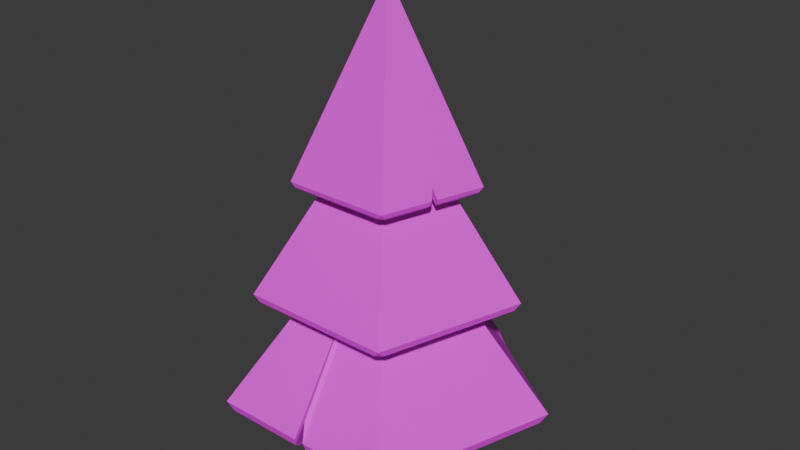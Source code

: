 # Source: tree.blend  (saved by Blender 4.2.66; exported with 4.5.12 LTS)
import bpy
from mathutils import Matrix  # noqa: F401  (used for matrix-valued properties, if any)

bpy.ops.wm.read_factory_settings(use_empty=True)
scene = bpy.context.scene
scene.name = 'Scene'

# ---- collections
col_tree_001 = bpy.data.collections.new('tree.001'); scene.collection.children.link(col_tree_001)

# ---- images (referenced by path relative to the original .blend; pixels are not part of the script)
import os
ASSET_DIR = os.environ.get("B2B_ASSET_DIR", "")  # directory of the original .blend (textures are referenced by path, not embedded)
HERE = os.path.dirname(os.path.abspath(__file__))  # packed textures are extracted next to this script under _unpacked/

def load_image(name, relpath, width, height, colorspace="sRGB"):
    """Load a texture the original file referenced (path relative to the .blend, or extracted next to this script)."""
    p = next((c for c in (os.path.join(HERE, relpath), os.path.join(ASSET_DIR, relpath)) if relpath and os.path.exists(c)), "")
    if p:
        img = bpy.data.images.load(p, check_existing=True)
        img.name = name
    else:  # same state as the original file: an image datablock whose file is absent (Cycles renders it pink)
        img = bpy.data.images.new(name, width, height)
        img.source = "FILE"
        img.filepath = "//" + (relpath or name)
    img.colorspace_settings.name = colorspace
    return img
img_treesnstuff_png = load_image('treesnstuff.png', 'treesnstuff.png', 1024, 1024, 'sRGB')

# ---- materials (node trees are filled in below, after node groups)
mat_material_001 = bpy.data.materials.new('Material.001')

# ---- material node trees
mat_material_001.use_nodes = True; mat_material_001.node_tree.nodes.clear()
_N = mat_material_001.node_tree.nodes; _L = mat_material_001.node_tree.links
n0 = _N.new('ShaderNodeBsdfPrincipled'); n0.name = 'Principled BSDF'; n0.location = (10, 300)
n1 = _N.new('ShaderNodeOutputMaterial'); n1.name = 'Material Output'; n1.location = (300, 300)
n2 = _N.new('ShaderNodeTexImage'); n2.name = 'Image Texture'; n2.location = (-402, 227)
n2.image = img_treesnstuff_png
_L.new(n0.outputs[0], n1.inputs[0])
_L.new(n2.outputs[0], n0.inputs[0])
n1.is_active_output = True

# ---- world
world_world = bpy.data.worlds.new('World'); scene.world = world_world
world_world.use_nodes = True; world_world.node_tree.nodes.clear()
_N = world_world.node_tree.nodes; _L = world_world.node_tree.links
n0 = _N.new('ShaderNodeOutputWorld'); n0.name = 'World Output'; n0.location = (300, 300)
n1 = _N.new('ShaderNodeBackground'); n1.name = 'Background'; n1.location = (10, 300)
n1.inputs[0].default_value = (0.05088, 0.05088, 0.05088, 1.0)
_L.new(n1.outputs[0], n0.inputs[0])
n0.is_active_output = True
world_world.color = (0.05088, 0.05088, 0.05088)
world_world.sun_shadow_jitter_overblur = 0.0

# ---- meshes
me_cone_005 = bpy.data.meshes.new('Cone.005')
me_cone_005.from_pydata([(-5.818e-09, 0.0, 0.4577), (-4.172e-09, 0.8576, -0.8705), (-0.0308, 0.8801, -0.881), (0.0308, 0.8801, -0.881), (-0.0308, 0.9458, -0.8379), (-5.818e-09, 0.9846, -0.7862), (0.0308, 0.9458, -0.8379), (0.8275, 0.3013, -0.881), (0.8466, 0.2427, -0.881), (0.8156, 0.265, -0.8705), (0.4924, -0.7301, -0.881), (0.5041, -0.6938, -0.8705), (0.5422, -0.6939, -0.881), (-0.5422, -0.6939, -0.881), (-0.5041, -0.6938, -0.8705), (-0.4924, -0.7301, -0.881), (-0.8275, 0.3013, -0.881), (-0.8156, 0.265, -0.8705), (-0.8466, 0.2427, -0.881), (0.909, 0.263, -0.8379), (0.89, 0.3216, -0.8379), (0.9364, 0.3043, -0.7862), (0.531, -0.7833, -0.8379), (0.5808, -0.7471, -0.8379), (0.5788, -0.7966, -0.7862), (-0.5808, -0.7471, -0.8379), (-0.531, -0.7833, -0.8379), (-0.5788, -0.7966, -0.7862), (-0.89, 0.3216, -0.8379), (-0.909, 0.263, -0.8379), (-0.9364, 0.3043, -0.7862), (-5.818e-09, 0.9846, -0.7862), (0.9364, 0.3043, -0.7862), (0.5788, -0.7966, -0.7862), (-0.5788, -0.7966, -0.7862), (-0.9364, 0.3043, -0.7862), (-0.02039, -0.7966, -0.7862), (-0.04888, -0.7301, -0.881), (-0.03073, -0.7833, -0.8379), (-0.05563, -0.6938, -0.8705), (0.04008, -0.7966, -0.7862), (0.07779, -0.6938, -0.8705), (0.05015, -0.7833, -0.8379), (0.06959, -0.7301, -0.881), (0.2242, 0.7396, -0.881), (0.3196, 0.6703, -0.881), (0.3318, 0.7271, -0.8379), (0.2698, 0.7721, -0.8379), (0.2844, 0.778, -0.7862), (0.3283, 0.7461, -0.7862), (0.3048, 0.6361, -0.8705), (0.196, 0.7151, -0.8705), (0.03837, -0.7966, -0.7862), (-0.0207, -0.7966, -0.7862), (0.01613, -0.749, -0.6686), (0.2845, 0.778, -0.7862), (0.3283, 0.7461, -0.7862), (0.2682, 0.7379, -0.6825), (0.00902, -0.622, -0.658), (0.1989, 0.6377, -0.6901), (3.757e-09, -2.73e-09, 1.068), (-0.4024, -0.5538, -0.1548), (-0.3931, -0.5828, -0.1632), (-0.4328, -0.5539, -0.1632), (-0.4239, -0.6252, -0.1287), (-0.462, -0.6359, -0.08749), (-0.4637, -0.5963, -0.1287), (-0.6758, 0.1937, -0.1632), (-0.6606, 0.2405, -0.1632), (-0.651, 0.2115, -0.1548), (0.02459, 0.7026, -0.1632), (-5.96e-08, 0.6845, -0.1548), (-0.02459, 0.7026, -0.1632), (0.6758, 0.1937, -0.1632), (0.651, 0.2115, -0.1548), (0.6606, 0.2405, -0.1632), (0.3931, -0.5828, -0.1632), (0.4024, -0.5538, -0.1548), (0.4328, -0.5539, -0.1632), (-0.7104, 0.2567, -0.1287), (-0.7256, 0.2099, -0.1287), (-0.7475, 0.2429, -0.08749), (0.02459, 0.755, -0.1287), (-0.02459, 0.755, -0.1287), (-8.941e-08, 0.786, -0.08749), (0.7256, 0.2099, -0.1287), (0.7104, 0.2567, -0.1287), (0.7475, 0.2429, -0.08749), (0.4239, -0.6252, -0.1287), (0.4637, -0.5963, -0.1287), (0.462, -0.6359, -0.08749), (-0.462, -0.6359, -0.08749), (-0.7475, 0.2429, -0.08749), (-8.941e-08, 0.786, -0.08749), (0.7475, 0.2429, -0.08749), (0.462, -0.6359, -0.08749), (0.3869, 0.5049, -0.08749), (0.3741, 0.4486, -0.1632), (0.3874, 0.4914, -0.1287), (0.3614, 0.4219, -0.1548), (0.3479, 0.5332, -0.08749), (0.2753, 0.4845, -0.1548), (0.3351, 0.5294, -0.1287), (0.2976, 0.5042, -0.1632), (-0.4918, -0.3725, -0.1632), (-0.5209, -0.2829, -0.1632), (-0.5554, -0.3139, -0.1287), (-0.5365, -0.3721, -0.1287), (-0.5487, -0.369, -0.08749), (-0.5621, -0.3278, -0.08749), (-0.4953, -0.2678, -0.1548), (-0.4621, -0.3698, -0.1548), (0.349, 0.5324, -0.08749), (0.3871, 0.5047, -0.08749), (0.341, 0.4913, 0.006429), (-0.5487, -0.3689, -0.08749), (-0.5621, -0.3278, -0.08749), (-0.5194, -0.3507, -0.004691), (0.286, 0.4059, 0.01491), (-0.4276, -0.3185, -0.01072), (-9.969e-10, -3.068e-09, 1.673), (-0.4522, 0.1469, 0.5347), (-0.4694, 0.1346, 0.5288), (-0.4588, 0.167, 0.5288), (-0.504, 0.1458, 0.5528), (-0.5192, 0.1687, 0.5814), (-0.4935, 0.1783, 0.5528), (-0.01708, 0.488, 0.5288), (0.01708, 0.488, 0.5288), (-1.49e-08, 0.4755, 0.5347), (0.4694, 0.1346, 0.5288), (0.4522, 0.1469, 0.5347), (0.4588, 0.167, 0.5288), (0.273, -0.4048, 0.5288), (0.2795, -0.3847, 0.5347), (0.3007, -0.3848, 0.5288), (-0.3007, -0.3848, 0.5288), (-0.2795, -0.3847, 0.5347), (-0.273, -0.4048, 0.5288), (0.01708, 0.5244, 0.5528), (-0.01708, 0.5244, 0.5528), (-2.98e-08, 0.546, 0.5814), (0.504, 0.1458, 0.5528), (0.4935, 0.1783, 0.5528), (0.5192, 0.1687, 0.5814), (0.2944, -0.4343, 0.5528), (0.3221, -0.4142, 0.5528), (0.3209, -0.4417, 0.5814), (-0.3221, -0.4142, 0.5528), (-0.2944, -0.4343, 0.5528), (-0.3209, -0.4417, 0.5814), (-0.5192, 0.1687, 0.5814), (-2.98e-08, 0.546, 0.5814), (0.5192, 0.1687, 0.5814), (0.3209, -0.4417, 0.5814), (-0.3209, -0.4417, 0.5814), (0.4166, -0.1472, 0.5814), (0.3766, -0.1509, 0.5288), (0.4078, -0.1504, 0.5528), (0.3563, -0.1482, 0.5347), (0.4269, -0.1154, 0.5814), (0.3792, -0.07785, 0.5347), (0.4216, -0.1078, 0.5528), (0.3969, -0.08841, 0.5288), (-0.3516, 0.2449, 0.5288), (-0.2987, 0.2834, 0.5288), (-0.3266, 0.2995, 0.5528), (-0.3609, 0.2746, 0.5528), (-0.3615, 0.2833, 0.5814), (-0.3372, 0.301, 0.5814), (-0.2832, 0.2697, 0.5347), (-0.3435, 0.2259, 0.5347), (0.4266, -0.1163, 0.5814), (0.4165, -0.1474, 0.5814), (0.3977, -0.1198, 0.6466), (-0.3615, 0.2833, 0.5814), (-0.3372, 0.301, 0.5814), (-0.3431, 0.2679, 0.6389), (0.3295, -0.1018, 0.6525), (-0.3022, 0.2141, 0.6347)], [], [(15, 37, 38, 26), (14, 0, 11, 41, 58, 39), (17, 0, 14), (1, 0, 17), (2, 16, 28, 4), (30, 0, 5), (24, 0, 27, 53, 54, 52), (27, 0, 30), (11, 0, 9), (5, 0, 21, 56, 57, 55), (7, 45, 46, 20), (12, 8, 19, 23), (18, 13, 25, 29), (21, 0, 24), (1, 2, 3), (4, 31, 6), (7, 8, 9), (10, 11, 12), (13, 14, 15), (16, 17, 18), (19, 20, 32), (22, 23, 33), (25, 26, 34), (28, 29, 35), (3, 44, 51, 1), (12, 23, 22, 10), (15, 26, 25, 13), (8, 12, 11, 9), (18, 29, 28, 16), (10, 43, 41, 11), (19, 8, 7, 20), (13, 18, 17, 14), (2, 4, 6, 3), (16, 2, 1, 17), (31, 48, 47, 6), (32, 33, 23, 19), (33, 40, 42, 22), (34, 35, 29, 25), (35, 31, 4, 28), (9, 0, 1, 51, 59, 50), (5, 55, 48, 31), (21, 24, 33, 32), (27, 30, 35, 34), (30, 5, 31, 35), (39, 37, 15, 14), (38, 36, 34, 26), (42, 43, 10, 22), (46, 49, 32, 20), (47, 44, 3, 6), (50, 45, 7, 9), (46, 45, 50, 59, 57, 56), (41, 43, 42, 40, 52, 54, 58), (49, 56, 21, 32), (59, 51, 44, 47, 55, 57), (37, 39, 58, 54, 53, 38), (75, 97, 98, 86), (74, 60, 71, 101, 118, 99), (77, 60, 74), (61, 60, 77), (62, 76, 88, 64), (90, 60, 65), (84, 60, 87, 113, 114, 112), (87, 60, 90), (71, 60, 69), (65, 60, 81, 116, 117, 115), (67, 105, 106, 80), (72, 68, 79, 83), (78, 73, 85, 89), (81, 60, 84), (61, 62, 63), (64, 91, 66), (67, 68, 69), (70, 71, 72), (73, 74, 75), (76, 77, 78), (79, 80, 92), (82, 83, 93), (85, 86, 94), (88, 89, 95), (63, 104, 111, 61), (72, 83, 82, 70), (75, 86, 85, 73), (68, 72, 71, 69), (78, 89, 88, 76), (70, 103, 101, 71), (79, 68, 67, 80), (73, 78, 77, 74), (62, 64, 66, 63), (76, 62, 61, 77), (91, 108, 107, 66), (92, 93, 83, 79), (93, 100, 102, 82), (94, 95, 89, 85), (95, 91, 64, 88), (69, 60, 61, 111, 119, 110), (65, 115, 108, 91), (81, 84, 93, 92), (87, 90, 95, 94), (90, 65, 91, 95), (99, 97, 75, 74), (98, 96, 94, 86), (102, 103, 70, 82), (106, 109, 92, 80), (107, 104, 63, 66), (110, 105, 67, 69), (106, 105, 110, 119, 117, 116), (101, 103, 102, 100, 112, 114, 118), (109, 116, 81, 92), (119, 111, 104, 107, 115, 117), (97, 99, 118, 114, 113, 98), (135, 157, 158, 146), (134, 120, 131, 161, 178, 159), (137, 120, 134), (121, 120, 137), (122, 136, 148, 124), (150, 120, 125), (144, 120, 147, 173, 174, 172), (147, 120, 150), (131, 120, 129), (125, 120, 141, 176, 177, 175), (127, 165, 166, 140), (132, 128, 139, 143), (138, 133, 145, 149), (141, 120, 144), (121, 122, 123), (124, 151, 126), (127, 128, 129), (130, 131, 132), (133, 134, 135), (136, 137, 138), (139, 140, 152), (142, 143, 153), (145, 146, 154), (148, 149, 155), (123, 164, 171, 121), (132, 143, 142, 130), (135, 146, 145, 133), (128, 132, 131, 129), (138, 149, 148, 136), (130, 163, 161, 131), (139, 128, 127, 140), (133, 138, 137, 134), (122, 124, 126, 123), (136, 122, 121, 137), (151, 168, 167, 126), (152, 153, 143, 139), (153, 160, 162, 142), (154, 155, 149, 145), (155, 151, 124, 148), (129, 120, 121, 171, 179, 170), (125, 175, 168, 151), (141, 144, 153, 152), (147, 150, 155, 154), (150, 125, 151, 155), (159, 157, 135, 134), (158, 156, 154, 146), (162, 163, 130, 142), (166, 169, 152, 140), (167, 164, 123, 126), (170, 165, 127, 129), (166, 165, 170, 179, 177, 176), (161, 163, 162, 160, 172, 174, 178), (169, 176, 141, 152), (179, 171, 164, 167, 175, 177), (157, 159, 178, 174, 173, 158)])
_uv = me_cone_005.uv_layers.new(name='UVMap')
_uv.uv.foreach_set('vector', [0.06917, 0.02953, 0.1193, 0.02953, 0.1214, 0.05945, 0.0648, 0.05945, 0.06785, 0.03682, 0.1249, 0.9574, 0.1819, 0.03682, 0.1336, 0.03682, 0.1259, 0.1842, 0.1186, 0.03682, 0.03262, 0.03682, 0.1249, 0.9574, 0.06785, 0.03682, 0.1249, 0.03682, 0.1249, 0.9574, 0.03262, 0.03682, 0.1214, 0.02953, 0.03127, 0.02953, 0.02421, 0.05945, 0.1214, 0.05945, 0.01896, 0.09525, 0.1249, 0.9574, 0.1249, 0.09525, 0.1903, 0.09525, 0.1249, 0.9574, 0.05941, 0.09525, 0.1225, 0.09525, 0.1267, 0.1768, 0.1292, 0.09525, 0.05941, 0.09525, 0.1249, 0.9574, 0.01896, 0.09525, 0.1819, 0.03682, 0.1249, 0.9574, 0.2171, 0.03682, 0.1249, 0.09525, 0.1249, 0.9574, 0.2307, 0.09525, 0.162, 0.09525, 0.1552, 0.1671, 0.157, 0.09525, 0.2184, 0.02953, 0.161, 0.02953, 0.1624, 0.05945, 0.2255, 0.05945, 0.1862, 0.02953, 0.2206, 0.02953, 0.2276, 0.05945, 0.1905, 0.05945, 0.02912, 0.02953, 0.06353, 0.02953, 0.05917, 0.05945, 0.02206, 0.05945, 0.2307, 0.09525, 0.1249, 0.9574, 0.1903, 0.09525, 0.1249, 0.03682, 0.1214, 0.02953, 0.1283, 0.02953, 0.1214, 0.05945, 0.1249, 0.09525, 0.1283, 0.05945, 0.2184, 0.02953, 0.2206, 0.02953, 0.2171, 0.03682, 0.1805, 0.02953, 0.1819, 0.03682, 0.1862, 0.02953, 0.06353, 0.02953, 0.06785, 0.03682, 0.06917, 0.02953, 0.03127, 0.02953, 0.03262, 0.03682, 0.02912, 0.02953, 0.2276, 0.05945, 0.2255, 0.05945, 0.2307, 0.09525, 0.1849, 0.05945, 0.1905, 0.05945, 0.1903, 0.09525, 0.05917, 0.05945, 0.0648, 0.05945, 0.05941, 0.09525, 0.02421, 0.05945, 0.02206, 0.05945, 0.01896, 0.09525, 0.1283, 0.02953, 0.1502, 0.02953, 0.147, 0.03682, 0.1249, 0.03682, 0.1862, 0.02953, 0.1905, 0.05945, 0.1849, 0.05945, 0.1805, 0.02953, 0.06917, 0.02953, 0.0648, 0.05945, 0.05917, 0.05945, 0.06353, 0.02953, 0.2206, 0.02953, 0.1862, 0.02953, 0.1819, 0.03682, 0.2171, 0.03682, 0.02912, 0.02953, 0.02206, 0.05945, 0.02421, 0.05945, 0.03127, 0.02953, 0.1805, 0.02953, 0.1327, 0.02953, 0.1336, 0.03682, 0.1819, 0.03682, 0.2276, 0.05945, 0.2206, 0.02953, 0.2184, 0.02953, 0.2255, 0.05945, 0.06353, 0.02953, 0.02912, 0.02953, 0.03262, 0.03682, 0.06785, 0.03682, 0.1214, 0.02953, 0.1214, 0.05945, 0.1283, 0.05945, 0.1283, 0.02953, 0.03127, 0.02953, 0.1214, 0.02953, 0.1249, 0.03682, 0.03262, 0.03682, 0.1249, 0.09525, 0.157, 0.09525, 0.1554, 0.05945, 0.1283, 0.05945, 0.2307, 0.09525, 0.1903, 0.09525, 0.1905, 0.05945, 0.2276, 0.05945, 0.1903, 0.09525, 0.1294, 0.09525, 0.1305, 0.05945, 0.1849, 0.05945, 0.05941, 0.09525, 0.01896, 0.09525, 0.02206, 0.05945, 0.05917, 0.05945, 0.01896, 0.09525, 0.1249, 0.09525, 0.1214, 0.05945, 0.02421, 0.05945, 0.2171, 0.03682, 0.1249, 0.9574, 0.1249, 0.03682, 0.147, 0.03682, 0.1473, 0.1619, 0.1593, 0.03682, 0.1249, 0.09525, 0.157, 0.09525, 0.157, 0.09525, 0.1249, 0.09525, 0.2307, 0.09525, 0.1903, 0.09525, 0.1903, 0.09525, 0.2307, 0.09525, 0.05941, 0.09525, 0.01896, 0.09525, 0.01896, 0.09525, 0.05941, 0.09525, 0.01896, 0.09525, 0.1249, 0.09525, 0.1249, 0.09525, 0.01896, 0.09525, 0.1186, 0.03682, 0.1193, 0.02953, 0.06917, 0.02953, 0.06785, 0.03682, 0.1214, 0.05945, 0.1225, 0.09525, 0.05941, 0.09525, 0.0648, 0.05945, 0.1305, 0.05945, 0.1327, 0.02953, 0.1805, 0.02953, 0.1849, 0.05945, 0.1624, 0.05945, 0.162, 0.09525, 0.2307, 0.09525, 0.2255, 0.05945, 0.1554, 0.05945, 0.1502, 0.02953, 0.1283, 0.02953, 0.1283, 0.05945, 0.1593, 0.03682, 0.161, 0.02953, 0.2184, 0.02953, 0.2171, 0.03682, 0.1624, 0.05945, 0.161, 0.02953, 0.1593, 0.03682, 0.1473, 0.1619, 0.1552, 0.1671, 0.162, 0.09525, 0.1336, 0.03682, 0.1327, 0.02953, 0.1305, 0.05945, 0.1294, 0.09525, 0.1292, 0.09525, 0.1267, 0.1768, 0.1259, 0.1842, 0.162, 0.09525, 0.162, 0.09525, 0.2307, 0.09525, 0.2307, 0.09525, 0.1473, 0.1619, 0.147, 0.03682, 0.1502, 0.02953, 0.1554, 0.05945, 0.157, 0.09525, 0.1552, 0.1671, 0.1193, 0.02953, 0.1186, 0.03682, 0.1259, 0.1842, 0.1267, 0.1768, 0.1225, 0.09525, 0.1214, 0.05945, 0.2255, 0.0216, 0.1825, 0.0216, 0.1845, 0.0482, 0.233, 0.0482, 0.2241, 0.02808, 0.1264, 0.9727, 0.1264, 0.02808, 0.1677, 0.02808, 0.1693, 0.1591, 0.1806, 0.02808, 0.1868, 0.02808, 0.1264, 0.9727, 0.2241, 0.02808, 0.06604, 0.02808, 0.1264, 0.9727, 0.1868, 0.02808, 0.06744, 0.0216, 0.1854, 0.0216, 0.19, 0.0482, 0.06282, 0.0482, 0.1957, 0.08004, 0.1264, 0.9727, 0.0571, 0.08004, 0.1264, 0.08004, 0.1264, 0.9727, 0.2385, 0.08004, 0.1845, 0.08004, 0.1776, 0.1526, 0.1788, 0.08004, 0.2385, 0.08004, 0.1264, 0.9727, 0.1957, 0.08004, 0.1264, 0.02808, 0.1264, 0.9727, 0.02874, 0.02808, 0.0571, 0.08004, 0.1264, 0.9727, 0.01427, 0.08004, 0.04208, 0.08004, 0.04848, 0.144, 0.04409, 0.08004, 0.02503, 0.0216, 0.04826, 0.0216, 0.04308, 0.0482, 0.01755, 0.0482, 0.1227, 0.0216, 0.02731, 0.0216, 0.01983, 0.0482, 0.1227, 0.0482, 0.1913, 0.0216, 0.2278, 0.0216, 0.2353, 0.0482, 0.196, 0.0482, 0.01427, 0.08004, 0.1264, 0.9727, 0.1264, 0.08004, 0.06604, 0.02808, 0.06744, 0.0216, 0.06147, 0.0216, 0.06282, 0.0482, 0.0571, 0.08004, 0.05685, 0.0482, 0.02503, 0.0216, 0.02731, 0.0216, 0.02874, 0.02808, 0.1301, 0.0216, 0.1264, 0.02808, 0.1227, 0.0216, 0.2278, 0.0216, 0.2241, 0.02808, 0.2255, 0.0216, 0.1854, 0.0216, 0.1868, 0.02808, 0.1913, 0.0216, 0.01983, 0.0482, 0.01755, 0.0482, 0.01427, 0.08004, 0.1301, 0.0482, 0.1227, 0.0482, 0.1264, 0.08004, 0.2353, 0.0482, 0.233, 0.0482, 0.2385, 0.08004, 0.19, 0.0482, 0.196, 0.0482, 0.1957, 0.08004, 0.06147, 0.0216, 0.05263, 0.0216, 0.05708, 0.02808, 0.06604, 0.02808, 0.1227, 0.0216, 0.1227, 0.0482, 0.1301, 0.0482, 0.1301, 0.0216, 0.2255, 0.0216, 0.233, 0.0482, 0.2353, 0.0482, 0.2278, 0.0216, 0.02731, 0.0216, 0.1227, 0.0216, 0.1264, 0.02808, 0.02874, 0.02808, 0.1913, 0.0216, 0.196, 0.0482, 0.19, 0.0482, 0.1854, 0.0216, 0.1301, 0.0216, 0.1711, 0.0216, 0.1677, 0.02808, 0.1264, 0.02808, 0.01983, 0.0482, 0.02731, 0.0216, 0.02503, 0.0216, 0.01755, 0.0482, 0.2278, 0.0216, 0.1913, 0.0216, 0.1868, 0.02808, 0.2241, 0.02808, 0.06744, 0.0216, 0.06282, 0.0482, 0.05685, 0.0482, 0.06147, 0.0216, 0.1854, 0.0216, 0.06744, 0.0216, 0.06604, 0.02808, 0.1868, 0.02808, 0.0571, 0.08004, 0.04409, 0.08004, 0.04592, 0.0482, 0.05685, 0.0482, 0.01427, 0.08004, 0.1264, 0.08004, 0.1227, 0.0482, 0.01983, 0.0482, 0.1264, 0.08004, 0.1786, 0.08004, 0.1767, 0.0482, 0.1301, 0.0482, 0.2385, 0.08004, 0.1957, 0.08004, 0.196, 0.0482, 0.2353, 0.0482, 0.1957, 0.08004, 0.0571, 0.08004, 0.06282, 0.0482, 0.19, 0.0482, 0.02874, 0.02808, 0.1264, 0.9727, 0.06604, 0.02808, 0.05708, 0.02808, 0.06225, 0.1393, 0.0521, 0.02808, 0.0571, 0.08004, 0.04409, 0.08004, 0.04409, 0.08004, 0.0571, 0.08004, 0.01427, 0.08004, 0.1264, 0.08004, 0.1264, 0.08004, 0.01427, 0.08004, 0.2385, 0.08004, 0.1957, 0.08004, 0.1957, 0.08004, 0.2385, 0.08004, 0.1957, 0.08004, 0.0571, 0.08004, 0.0571, 0.08004, 0.1957, 0.08004, 0.1806, 0.02808, 0.1825, 0.0216, 0.2255, 0.0216, 0.2241, 0.02808, 0.1845, 0.0482, 0.1844, 0.08004, 0.2385, 0.08004, 0.233, 0.0482, 0.1767, 0.0482, 0.1711, 0.0216, 0.1301, 0.0216, 0.1301, 0.0482, 0.04308, 0.0482, 0.04208, 0.08004, 0.01427, 0.08004, 0.01755, 0.0482, 0.04592, 0.0482, 0.05263, 0.0216, 0.06147, 0.0216, 0.05685, 0.0482, 0.0521, 0.02808, 0.04826, 0.0216, 0.02503, 0.0216, 0.02874, 0.02808, 0.04308, 0.0482, 0.04826, 0.0216, 0.0521, 0.02808, 0.06225, 0.1393, 0.04848, 0.144, 0.04208, 0.08004, 0.1677, 0.02808, 0.1711, 0.0216, 0.1767, 0.0482, 0.1786, 0.08004, 0.1788, 0.08004, 0.1776, 0.1526, 0.1693, 0.1591, 0.04208, 0.08004, 0.04208, 0.08004, 0.01427, 0.08004, 0.01427, 0.08004, 0.06225, 0.1393, 0.05708, 0.02808, 0.05263, 0.0216, 0.04592, 0.0482, 0.04409, 0.08004, 0.04848, 0.144, 0.1825, 0.0216, 0.1806, 0.02808, 0.1693, 0.1591, 0.1776, 0.1526, 0.1845, 0.08004, 0.1845, 0.0482, 0.1748, 0.03276, 0.1874, 0.03276, 0.1925, 0.05203, 0.1783, 0.05203, 0.1713, 0.03745, 0.1249, 0.9546, 0.1999, 0.03745, 0.1878, 0.03745, 0.1796, 0.1324, 0.184, 0.03745, 0.07845, 0.03745, 0.1249, 0.9546, 0.1713, 0.03745, 0.04978, 0.03745, 0.1249, 0.9546, 0.07845, 0.03745, 0.04693, 0.03276, 0.07494, 0.03276, 0.07139, 0.05203, 0.04118, 0.05203, 0.07158, 0.0751, 0.1249, 0.9546, 0.03865, 0.0751, 0.2111, 0.0751, 0.1249, 0.9546, 0.1781, 0.0751, 0.194, 0.0751, 0.1909, 0.1276, 0.1957, 0.0751, 0.1781, 0.0751, 0.1249, 0.9546, 0.07158, 0.0751, 0.1999, 0.03745, 0.1249, 0.9546, 0.1249, 0.03745, 0.03865, 0.0751, 0.1249, 0.9546, 0.1249, 0.0751, 0.06887, 0.0751, 0.06789, 0.1214, 0.06484, 0.0751, 0.122, 0.03276, 0.07526, 0.03276, 0.07063, 0.05203, 0.122, 0.05203, 0.201, 0.03276, 0.1277, 0.03276, 0.1277, 0.05203, 0.2068, 0.05203, 0.07953, 0.03276, 0.1702, 0.03276, 0.1737, 0.05203, 0.07597, 0.05203, 0.1249, 0.0751, 0.1249, 0.9546, 0.2111, 0.0751, 0.04978, 0.03745, 0.04693, 0.03276, 0.04868, 0.03276, 0.04118, 0.05203, 0.03865, 0.0751, 0.04293, 0.05203, 0.122, 0.03276, 0.1277, 0.03276, 0.1249, 0.03745, 0.2028, 0.03276, 0.1999, 0.03745, 0.201, 0.03276, 0.1702, 0.03276, 0.1713, 0.03745, 0.1748, 0.03276, 0.07494, 0.03276, 0.07845, 0.03745, 0.07953, 0.03276, 0.1277, 0.05203, 0.122, 0.05203, 0.1249, 0.0751, 0.2085, 0.05203, 0.2068, 0.05203, 0.2111, 0.0751, 0.1737, 0.05203, 0.1783, 0.05203, 0.1781, 0.0751, 0.07139, 0.05203, 0.07597, 0.05203, 0.07158, 0.0751, 0.04868, 0.03276, 0.06648, 0.03276, 0.06782, 0.03745, 0.04978, 0.03745, 0.201, 0.03276, 0.2068, 0.05203, 0.2085, 0.05203, 0.2028, 0.03276, 0.1748, 0.03276, 0.1783, 0.05203, 0.1737, 0.05203, 0.1702, 0.03276, 0.1277, 0.03276, 0.201, 0.03276, 0.1999, 0.03745, 0.1249, 0.03745, 0.07953, 0.03276, 0.07597, 0.05203, 0.07139, 0.05203, 0.07494, 0.03276, 0.2028, 0.03276, 0.1908, 0.03276, 0.1878, 0.03745, 0.1999, 0.03745, 0.1277, 0.05203, 0.1277, 0.03276, 0.122, 0.03276, 0.122, 0.05203, 0.1702, 0.03276, 0.07953, 0.03276, 0.07845, 0.03745, 0.1713, 0.03745, 0.04693, 0.03276, 0.04118, 0.05203, 0.04293, 0.05203, 0.04868, 0.03276, 0.07494, 0.03276, 0.04693, 0.03276, 0.04978, 0.03745, 0.07845, 0.03745, 0.03865, 0.0751, 0.06483, 0.0751, 0.06493, 0.05203, 0.04293, 0.05203, 0.1249, 0.0751, 0.2111, 0.0751, 0.2068, 0.05203, 0.1277, 0.05203, 0.2111, 0.0751, 0.1957, 0.0751, 0.1948, 0.05203, 0.2085, 0.05203, 0.1781, 0.0751, 0.07158, 0.0751, 0.07597, 0.05203, 0.1737, 0.05203, 0.07158, 0.0751, 0.03865, 0.0751, 0.04118, 0.05203, 0.07139, 0.05203, 0.1249, 0.03745, 0.1249, 0.9546, 0.04978, 0.03745, 0.06782, 0.03745, 0.07468, 0.1181, 0.07784, 0.03745, 0.03865, 0.0751, 0.06484, 0.0751, 0.06483, 0.0751, 0.03865, 0.0751, 0.1249, 0.0751, 0.2111, 0.0751, 0.2111, 0.0751, 0.1249, 0.0751, 0.1781, 0.0751, 0.07158, 0.0751, 0.07158, 0.0751, 0.1781, 0.0751, 0.07158, 0.0751, 0.03865, 0.0751, 0.03865, 0.0751, 0.07158, 0.0751, 0.184, 0.03745, 0.1874, 0.03276, 0.1748, 0.03276, 0.1713, 0.03745, 0.1925, 0.05203, 0.194, 0.0751, 0.1781, 0.0751, 0.1783, 0.05203, 0.1948, 0.05203, 0.1908, 0.03276, 0.2028, 0.03276, 0.2085, 0.05203, 0.07063, 0.05203, 0.06887, 0.0751, 0.1249, 0.0751, 0.122, 0.05203, 0.06493, 0.05203, 0.06648, 0.03276, 0.04868, 0.03276, 0.04293, 0.05203, 0.07784, 0.03745, 0.07526, 0.03276, 0.122, 0.03276, 0.1249, 0.03745, 0.07063, 0.05203, 0.07526, 0.03276, 0.07784, 0.03745, 0.07468, 0.1181, 0.06789, 0.1214, 0.06887, 0.0751, 0.1878, 0.03745, 0.1908, 0.03276, 0.1948, 0.05203, 0.1957, 0.0751, 0.1957, 0.0751, 0.1909, 0.1276, 0.1796, 0.1324, 0.06887, 0.0751, 0.06887, 0.0751, 0.1249, 0.0751, 0.1249, 0.0751, 0.07468, 0.1181, 0.06782, 0.03745, 0.06648, 0.03276, 0.06493, 0.05203, 0.06484, 0.0751, 0.06789, 0.1214, 0.1874, 0.03276, 0.184, 0.03745, 0.1796, 0.1324, 0.1909, 0.1276, 0.194, 0.0751, 0.1925, 0.05203])
me_cone_005.materials.append(mat_material_001)
me_cone_005.update()
me_cylinder_003 = bpy.data.meshes.new('Cylinder.003')
me_cylinder_003.from_pydata([(0.0, 0.15, -1.25), (0.0, 0.15, 1.25), (0.08817, 0.1214, -1.25), (0.08817, 0.1214, 1.25), (0.1427, 0.04635, -1.25), (0.1427, 0.04635, 1.25), (0.1427, -0.04635, -1.25), (0.1427, -0.04635, 1.25), (0.08817, -0.1214, -1.25), (0.08817, -0.1214, 1.25), (0.0, -0.15, -1.25), (0.0, -0.15, 1.25), (-0.08817, -0.1214, -1.25), (-0.08817, -0.1214, 1.25), (-0.1427, -0.04635, -1.25), (-0.1427, -0.04635, 1.25), (-0.1427, 0.04635, -1.25), (-0.1427, 0.04635, 1.25), (-0.08817, 0.1214, -1.25), (-0.08817, 0.1214, 1.25)], [], [(0, 1, 3, 2), (2, 3, 5, 4), (4, 5, 7, 6), (6, 7, 9, 8), (8, 9, 11, 10), (10, 11, 13, 12), (12, 13, 15, 14), (14, 15, 17, 16), (3, 1, 19, 17, 15, 13, 11, 9, 7, 5), (16, 17, 19, 18), (18, 19, 1, 0), (0, 2, 4, 6, 8, 10, 12, 14, 16, 18)])
_uv = me_cylinder_003.uv_layers.new(name='UVMap')
_uv.uv.foreach_set('vector', [0.376, 0.01806, 0.376, 0.985, 0.4101, 0.985, 0.4101, 0.01806, 0.4101, 0.01806, 0.4101, 0.985, 0.4312, 0.985, 0.4312, 0.01806, 0.4312, 0.01806, 0.4312, 0.985, 0.4312, 0.985, 0.4312, 0.01806, 0.4312, 0.01806, 0.4312, 0.985, 0.4101, 0.985, 0.4101, 0.01806, 0.4101, 0.01806, 0.4101, 0.985, 0.376, 0.985, 0.376, 0.01806, 0.376, 0.01806, 0.376, 0.985, 0.3419, 0.985, 0.3419, 0.01806, 0.3419, 0.01806, 0.3419, 0.985, 0.3208, 0.985, 0.3208, 0.01806, 0.3208, 0.01806, 0.3208, 0.985, 0.3208, 0.985, 0.3208, 0.01806, 0.4101, 0.985, 0.376, 0.985, 0.3419, 0.985, 0.3208, 0.985, 0.3208, 0.985, 0.3419, 0.985, 0.376, 0.985, 0.4101, 0.985, 0.4312, 0.985, 0.4312, 0.985, 0.3208, 0.01806, 0.3208, 0.985, 0.3419, 0.985, 0.3419, 0.01806, 0.3419, 0.01806, 0.3419, 0.985, 0.376, 0.985, 0.376, 0.01806, 0.376, 0.01806, 0.4101, 0.01806, 0.4312, 0.01806, 0.4312, 0.01806, 0.4101, 0.01806, 0.376, 0.01806, 0.3419, 0.01806, 0.3208, 0.01806, 0.3208, 0.01806, 0.3419, 0.01806])
me_cylinder_003.materials.append(mat_material_001)
me_cylinder_003.update()

# ---- objects
ob_cone_003 = bpy.data.objects.new('Cone.003', me_cone_005)
ob_cylinder_002 = bpy.data.objects.new('Cylinder.002', me_cylinder_003)

# ---- transforms, parenting, visibility, modifiers, constraints
ob_cone_003.location = (0.0, 0.0, 1.247)
ob_cylinder_002.location = (0.0, 0.0, 1.25)

# ---- collection membership
col_tree_001.objects.link(ob_cone_003)
col_tree_001.objects.link(ob_cylinder_002)

# ---- scene / render settings (as saved in the file)
scene.frame_start = 1; scene.frame_end = 250; scene.frame_set(1)
scene.render.engine = 'BLENDER_EEVEE_NEXT'
bpy.context.view_layer.update()

# ---- added for rendering (the .blend has no active camera and no usable light): camera, sun
cam_auto = bpy.data.cameras.new('AutoCamera')
cam_auto.lens = 50.0
cam_auto.sensor_width = 36.0
cam_auto.clip_end = 1000.0
ob_auto_camera = bpy.data.objects.new('AutoCamera', cam_auto)
scene.collection.objects.link(ob_auto_camera)
ob_auto_camera.location = (3.60818, -4.2358, 4.34668)
ob_auto_camera.rotation_euler = (1.09748, -7.21219e-08, 0.694738)
scene.camera = ob_auto_camera
light_auto_sun = bpy.data.lights.new('AutoSun', 'SUN')
light_auto_sun.energy = 3.0
light_auto_sun.angle = 0.0523599
ob_auto_sun = bpy.data.objects.new('AutoSun', light_auto_sun)
scene.collection.objects.link(ob_auto_sun)
ob_auto_sun.rotation_euler = (0.872665, 0.174533, 0.523599)
bpy.context.view_layer.update()
